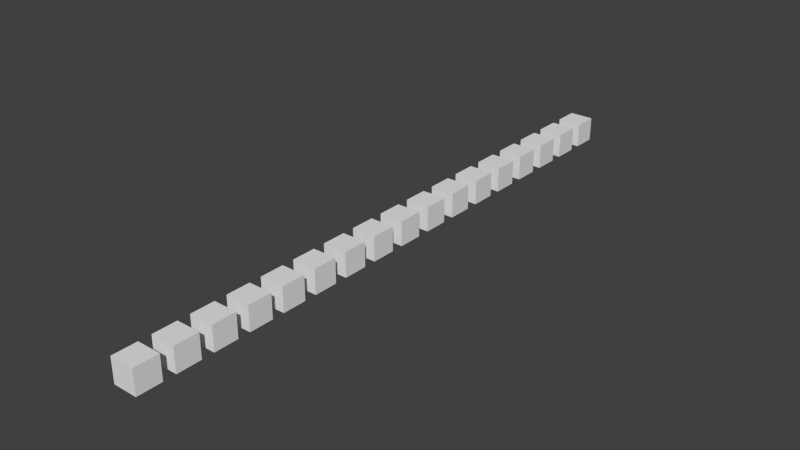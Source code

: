 # Source: manipulators.test.blend  (saved by Blender 2.76.0; exported with 4.5.12 LTS)
import bpy
from mathutils import Matrix  # noqa: F401  (used for matrix-valued properties, if any)

bpy.ops.wm.read_factory_settings(use_empty=True)
scene = bpy.context.scene
scene.name = 'Scene'

# ---- collections
col_collection_1 = bpy.data.collections.new('Collection 1'); scene.collection.children.link(col_collection_1)

# ---- materials (node trees are filled in below, after node groups)
mat_material = bpy.data.materials.new('Material')
mat_material.alpha_threshold = 0.0
mat_material.use_transparent_shadow = False
mat_material.roughness = 0.5
mat_material.line_color = (0.0, 0.0, 0.0, 1.0)

# ---- material node trees

# ---- world
world_world = bpy.data.worlds.new('World'); scene.world = world_world
world_world.color = (0.05088, 0.05088, 0.05088)
world_world.use_sun_shadow = False
world_world.sun_shadow_jitter_overblur = 0.0
world_world.cycles.sampling_method = 'MANUAL'
world_world.cycles.sample_map_resolution = 256

# ---- meshes
me_cube_010 = bpy.data.meshes.new('Cube.010')
me_cube_010.from_pydata([(1.0, 1.0, -1.0), (1.0, -1.0, -1.0), (-1.0, -1.0, -1.0), (-1.0, 1.0, -1.0), (1.0, 1.0, 1.0), (1.0, -1.0, 1.0), (-1.0, -1.0, 1.0), (-1.0, 1.0, 1.0)], [], [(0, 1, 2, 3), (4, 7, 6, 5), (0, 4, 5, 1), (1, 5, 6, 2), (2, 6, 7, 3), (4, 0, 3, 7)])
me_cube_010.materials.append(mat_material)
me_cube_010.use_remesh_preserve_volume = False
me_cube_010.use_remesh_preserve_attributes = False
me_cube_010.use_mirror_vertex_groups = False
me_cube_010.update()
me_cube_011 = bpy.data.meshes.new('Cube.011')
me_cube_011.from_pydata([(1.0, 1.0, -1.0), (1.0, -1.0, -1.0), (-1.0, -1.0, -1.0), (-1.0, 1.0, -1.0), (1.0, 1.0, 1.0), (1.0, -1.0, 1.0), (-1.0, -1.0, 1.0), (-1.0, 1.0, 1.0)], [], [(0, 1, 2, 3), (4, 7, 6, 5), (0, 4, 5, 1), (1, 5, 6, 2), (2, 6, 7, 3), (4, 0, 3, 7)])
me_cube_011.materials.append(mat_material)
me_cube_011.use_remesh_preserve_volume = False
me_cube_011.use_remesh_preserve_attributes = False
me_cube_011.use_mirror_vertex_groups = False
me_cube_011.update()
me_cube_009 = bpy.data.meshes.new('Cube.009')
me_cube_009.from_pydata([(1.0, 1.0, -1.0), (1.0, -1.0, -1.0), (-1.0, -1.0, -1.0), (-1.0, 1.0, -1.0), (1.0, 1.0, 1.0), (1.0, -1.0, 1.0), (-1.0, -1.0, 1.0), (-1.0, 1.0, 1.0)], [], [(0, 1, 2, 3), (4, 7, 6, 5), (0, 4, 5, 1), (1, 5, 6, 2), (2, 6, 7, 3), (4, 0, 3, 7)])
me_cube_009.materials.append(mat_material)
me_cube_009.use_remesh_preserve_volume = False
me_cube_009.use_remesh_preserve_attributes = False
me_cube_009.use_mirror_vertex_groups = False
me_cube_009.update()
me_cube_008 = bpy.data.meshes.new('Cube.008')
me_cube_008.from_pydata([(1.0, 1.0, -1.0), (1.0, -1.0, -1.0), (-1.0, -1.0, -1.0), (-1.0, 1.0, -1.0), (1.0, 1.0, 1.0), (1.0, -1.0, 1.0), (-1.0, -1.0, 1.0), (-1.0, 1.0, 1.0)], [], [(0, 1, 2, 3), (4, 7, 6, 5), (0, 4, 5, 1), (1, 5, 6, 2), (2, 6, 7, 3), (4, 0, 3, 7)])
me_cube_008.materials.append(mat_material)
me_cube_008.use_remesh_preserve_volume = False
me_cube_008.use_remesh_preserve_attributes = False
me_cube_008.use_mirror_vertex_groups = False
me_cube_008.update()
me_cube_007 = bpy.data.meshes.new('Cube.007')
me_cube_007.from_pydata([(1.0, 1.0, -1.0), (1.0, -1.0, -1.0), (-1.0, -1.0, -1.0), (-1.0, 1.0, -1.0), (1.0, 1.0, 1.0), (1.0, -1.0, 1.0), (-1.0, -1.0, 1.0), (-1.0, 1.0, 1.0)], [], [(0, 1, 2, 3), (4, 7, 6, 5), (0, 4, 5, 1), (1, 5, 6, 2), (2, 6, 7, 3), (4, 0, 3, 7)])
me_cube_007.materials.append(mat_material)
me_cube_007.use_remesh_preserve_volume = False
me_cube_007.use_remesh_preserve_attributes = False
me_cube_007.use_mirror_vertex_groups = False
me_cube_007.update()
me_cube_006 = bpy.data.meshes.new('Cube.006')
me_cube_006.from_pydata([(1.0, 1.0, -1.0), (1.0, -1.0, -1.0), (-1.0, -1.0, -1.0), (-1.0, 1.0, -1.0), (1.0, 1.0, 1.0), (1.0, -1.0, 1.0), (-1.0, -1.0, 1.0), (-1.0, 1.0, 1.0)], [], [(0, 1, 2, 3), (4, 7, 6, 5), (0, 4, 5, 1), (1, 5, 6, 2), (2, 6, 7, 3), (4, 0, 3, 7)])
me_cube_006.materials.append(mat_material)
me_cube_006.use_remesh_preserve_volume = False
me_cube_006.use_remesh_preserve_attributes = False
me_cube_006.use_mirror_vertex_groups = False
me_cube_006.update()
me_cube_005 = bpy.data.meshes.new('Cube.005')
me_cube_005.from_pydata([(1.0, 1.0, -1.0), (1.0, -1.0, -1.0), (-1.0, -1.0, -1.0), (-1.0, 1.0, -1.0), (1.0, 1.0, 1.0), (1.0, -1.0, 1.0), (-1.0, -1.0, 1.0), (-1.0, 1.0, 1.0)], [], [(0, 1, 2, 3), (4, 7, 6, 5), (0, 4, 5, 1), (1, 5, 6, 2), (2, 6, 7, 3), (4, 0, 3, 7)])
me_cube_005.materials.append(mat_material)
me_cube_005.use_remesh_preserve_volume = False
me_cube_005.use_remesh_preserve_attributes = False
me_cube_005.use_mirror_vertex_groups = False
me_cube_005.update()
me_cube_004 = bpy.data.meshes.new('Cube.004')
me_cube_004.from_pydata([(1.0, 1.0, -1.0), (1.0, -1.0, -1.0), (-1.0, -1.0, -1.0), (-1.0, 1.0, -1.0), (1.0, 1.0, 1.0), (1.0, -1.0, 1.0), (-1.0, -1.0, 1.0), (-1.0, 1.0, 1.0)], [], [(0, 1, 2, 3), (4, 7, 6, 5), (0, 4, 5, 1), (1, 5, 6, 2), (2, 6, 7, 3), (4, 0, 3, 7)])
me_cube_004.materials.append(mat_material)
me_cube_004.use_remesh_preserve_volume = False
me_cube_004.use_remesh_preserve_attributes = False
me_cube_004.use_mirror_vertex_groups = False
me_cube_004.update()
me_cube_003 = bpy.data.meshes.new('Cube.003')
me_cube_003.from_pydata([(1.0, 1.0, -1.0), (1.0, -1.0, -1.0), (-1.0, -1.0, -1.0), (-1.0, 1.0, -1.0), (1.0, 1.0, 1.0), (1.0, -1.0, 1.0), (-1.0, -1.0, 1.0), (-1.0, 1.0, 1.0)], [], [(0, 1, 2, 3), (4, 7, 6, 5), (0, 4, 5, 1), (1, 5, 6, 2), (2, 6, 7, 3), (4, 0, 3, 7)])
me_cube_003.materials.append(mat_material)
me_cube_003.use_remesh_preserve_volume = False
me_cube_003.use_remesh_preserve_attributes = False
me_cube_003.use_mirror_vertex_groups = False
me_cube_003.update()
me_cube_002 = bpy.data.meshes.new('Cube.002')
me_cube_002.from_pydata([(1.0, 1.0, -1.0), (1.0, -1.0, -1.0), (-1.0, -1.0, -1.0), (-1.0, 1.0, -1.0), (1.0, 1.0, 1.0), (1.0, -1.0, 1.0), (-1.0, -1.0, 1.0), (-1.0, 1.0, 1.0)], [], [(0, 1, 2, 3), (4, 7, 6, 5), (0, 4, 5, 1), (1, 5, 6, 2), (2, 6, 7, 3), (4, 0, 3, 7)])
me_cube_002.materials.append(mat_material)
me_cube_002.use_remesh_preserve_volume = False
me_cube_002.use_remesh_preserve_attributes = False
me_cube_002.use_mirror_vertex_groups = False
me_cube_002.update()
me_cube_001 = bpy.data.meshes.new('Cube.001')
me_cube_001.from_pydata([(1.0, 1.0, -1.0), (1.0, -1.0, -1.0), (-1.0, -1.0, -1.0), (-1.0, 1.0, -1.0), (1.0, 1.0, 1.0), (1.0, -1.0, 1.0), (-1.0, -1.0, 1.0), (-1.0, 1.0, 1.0)], [], [(0, 1, 2, 3), (4, 7, 6, 5), (0, 4, 5, 1), (1, 5, 6, 2), (2, 6, 7, 3), (4, 0, 3, 7)])
me_cube_001.materials.append(mat_material)
me_cube_001.use_remesh_preserve_volume = False
me_cube_001.use_remesh_preserve_attributes = False
me_cube_001.use_mirror_vertex_groups = False
me_cube_001.update()
me_cube = bpy.data.meshes.new('Cube')
me_cube.from_pydata([(1.0, 1.0, -1.0), (1.0, -1.0, -1.0), (-1.0, -1.0, -1.0), (-1.0, 1.0, -1.0), (1.0, 1.0, 1.0), (1.0, -1.0, 1.0), (-1.0, -1.0, 1.0), (-1.0, 1.0, 1.0)], [], [(0, 1, 2, 3), (4, 7, 6, 5), (0, 4, 5, 1), (1, 5, 6, 2), (2, 6, 7, 3), (4, 0, 3, 7)])
me_cube.materials.append(mat_material)
me_cube.use_remesh_preserve_volume = False
me_cube.use_remesh_preserve_attributes = False
me_cube.use_mirror_vertex_groups = False
me_cube.update()

# ---- objects
ob_axis_switch_left_right = bpy.data.objects.new('axis_switch_left_right', me_cube_010)
ob_axis_switch_up_down = bpy.data.objects.new('axis_switch_up_down', me_cube_010)
ob_command_switch_left_right = bpy.data.objects.new('command_switch_left_right', me_cube_010)
ob_command_switch_up_down = bpy.data.objects.new('command_switch_up_down', me_cube_010)
ob_command_knob = bpy.data.objects.new('command_knob', me_cube_010)
ob_none = bpy.data.objects.new('none', me_cube_011)
ob_drag_axis_pix = bpy.data.objects.new('drag_axis_pix', me_cube_010)
ob_noop = bpy.data.objects.new('noop', me_cube_009)
ob_toggle = bpy.data.objects.new('toggle', me_cube_008)
ob_wrap = bpy.data.objects.new('wrap', me_cube_007)
ob_delta = bpy.data.objects.new('delta', me_cube_006)
ob_radio = bpy.data.objects.new('radio', me_cube_005)
ob_push = bpy.data.objects.new('push', me_cube_004)
ob_command_axis = bpy.data.objects.new('command_axis', me_cube_003)
ob_command = bpy.data.objects.new('command', me_cube_002)
ob_drag_axis = bpy.data.objects.new('drag_axis', me_cube_001)
ob_drag_xy = bpy.data.objects.new('drag_xy', me_cube)

# ---- transforms, parenting, visibility, modifiers, constraints
ob_axis_switch_left_right.location = (0.0, 45.0, 0.0)
ob_axis_switch_left_right.lock_rotations_4d = False
ob_axis_switch_left_right.empty_display_type = 'ARROWS'
ob_axis_switch_left_right.lineart.crease_threshold = 0.0
ob_axis_switch_up_down.location = (0.0, 42.0, 0.0)
ob_axis_switch_up_down.lock_rotations_4d = False
ob_axis_switch_up_down.empty_display_type = 'ARROWS'
ob_axis_switch_up_down.lineart.crease_threshold = 0.0
ob_command_switch_left_right.location = (0.0, 39.0, 0.0)
ob_command_switch_left_right.lock_rotations_4d = False
ob_command_switch_left_right.empty_display_type = 'ARROWS'
ob_command_switch_left_right.lineart.crease_threshold = 0.0
ob_command_switch_up_down.location = (0.0, 36.0, 0.0)
ob_command_switch_up_down.lock_rotations_4d = False
ob_command_switch_up_down.empty_display_type = 'ARROWS'
ob_command_switch_up_down.lineart.crease_threshold = 0.0
ob_command_knob.location = (0.0, 33.0, 0.0)
ob_command_knob.lock_rotations_4d = False
ob_command_knob.empty_display_type = 'ARROWS'
ob_command_knob.lineart.crease_threshold = 0.0
ob_none.location = (0.0, -3.0, 0.0)
ob_none.lock_rotations_4d = False
ob_none.empty_display_type = 'ARROWS'
ob_none.lineart.crease_threshold = 0.0
ob_drag_axis_pix.location = (0.0, 30.0, 0.0)
ob_drag_axis_pix.lock_rotations_4d = False
ob_drag_axis_pix.empty_display_type = 'ARROWS'
ob_drag_axis_pix.lineart.crease_threshold = 0.0
ob_noop.location = (0.0, 27.0, 0.0)
ob_noop.lock_rotations_4d = False
ob_noop.empty_display_type = 'ARROWS'
ob_noop.lineart.crease_threshold = 0.0
ob_toggle.location = (0.0, 24.0, 0.0)
ob_toggle.lock_rotations_4d = False
ob_toggle.empty_display_type = 'ARROWS'
ob_toggle.lineart.crease_threshold = 0.0
ob_wrap.location = (0.0, 21.0, 0.0)
ob_wrap.lock_rotations_4d = False
ob_wrap.empty_display_type = 'ARROWS'
ob_wrap.lineart.crease_threshold = 0.0
ob_delta.location = (0.0, 18.0, 0.0)
ob_delta.lock_rotations_4d = False
ob_delta.empty_display_type = 'ARROWS'
ob_delta.lineart.crease_threshold = 0.0
ob_radio.location = (0.0, 15.0, 0.0)
ob_radio.lock_rotations_4d = False
ob_radio.empty_display_type = 'ARROWS'
ob_radio.lineart.crease_threshold = 0.0
ob_push.location = (0.0, 12.0, 0.0)
ob_push.lock_rotations_4d = False
ob_push.empty_display_type = 'ARROWS'
ob_push.lineart.crease_threshold = 0.0
ob_command_axis.location = (0.0, 9.0, 0.0)
ob_command_axis.lock_rotations_4d = False
ob_command_axis.empty_display_type = 'ARROWS'
ob_command_axis.lineart.crease_threshold = 0.0
ob_command.location = (0.0, 6.0, 0.0)
ob_command.lock_rotations_4d = False
ob_command.empty_display_type = 'ARROWS'
ob_command.lineart.crease_threshold = 0.0
ob_drag_axis.location = (0.0, 3.0, 0.0)
ob_drag_axis.lock_rotations_4d = False
ob_drag_axis.empty_display_type = 'ARROWS'
ob_drag_axis.lineart.crease_threshold = 0.0
ob_drag_xy.location = (0.0, 0.0, 0.0)
ob_drag_xy.lock_rotations_4d = False
ob_drag_xy.empty_display_type = 'ARROWS'
ob_drag_xy.lineart.crease_threshold = 0.0

# ---- collection membership
col_collection_1.objects.link(ob_axis_switch_left_right)
col_collection_1.objects.link(ob_axis_switch_up_down)
col_collection_1.objects.link(ob_command_switch_left_right)
col_collection_1.objects.link(ob_command_switch_up_down)
col_collection_1.objects.link(ob_command_knob)
col_collection_1.objects.link(ob_none)
col_collection_1.objects.link(ob_drag_axis_pix)
col_collection_1.objects.link(ob_noop)
col_collection_1.objects.link(ob_toggle)
col_collection_1.objects.link(ob_wrap)
col_collection_1.objects.link(ob_delta)
col_collection_1.objects.link(ob_radio)
col_collection_1.objects.link(ob_push)
col_collection_1.objects.link(ob_command_axis)
col_collection_1.objects.link(ob_command)
col_collection_1.objects.link(ob_drag_axis)
col_collection_1.objects.link(ob_drag_xy)

# ---- scene / render settings (as saved in the file)
scene.frame_start = 1; scene.frame_end = 250; scene.frame_set(1)
scene.render.engine = 'BLENDER_EEVEE_NEXT'
scene.render.resolution_percentage = 50
scene.render.dither_intensity = 0.0
scene.cycles.use_denoising = False
scene.cycles.samples = 10
scene.cycles.sampling_pattern = 'TABULATED_SOBOL'
scene.cycles.light_sampling_threshold = 0.0
scene.cycles.use_adaptive_sampling = False
scene.cycles.use_light_tree = False
scene.cycles.blur_glossy = 0.0
scene.cycles.pixel_filter_type = 'GAUSSIAN'
scene.cycles.sample_clamp_indirect = 0.0
scene.view_settings.view_transform = 'Standard'
bpy.context.view_layer.update()

# ---- added for rendering (the .blend has no active camera and no usable light): camera, sun
cam_auto = bpy.data.cameras.new('AutoCamera')
cam_auto.lens = 50.0
cam_auto.sensor_width = 36.0
cam_auto.clip_end = 1000.0
ob_auto_camera = bpy.data.objects.new('AutoCamera', cam_auto)
scene.collection.objects.link(ob_auto_camera)
ob_auto_camera.location = (46.3352, -34.6022, 37.0681)
ob_auto_camera.rotation_euler = (1.09748, -7.21219e-08, 0.694738)
scene.camera = ob_auto_camera
light_auto_sun = bpy.data.lights.new('AutoSun', 'SUN')
light_auto_sun.energy = 3.0
light_auto_sun.angle = 0.0523599
ob_auto_sun = bpy.data.objects.new('AutoSun', light_auto_sun)
scene.collection.objects.link(ob_auto_sun)
ob_auto_sun.rotation_euler = (0.872665, 0.174533, 0.523599)
bpy.context.view_layer.update()
